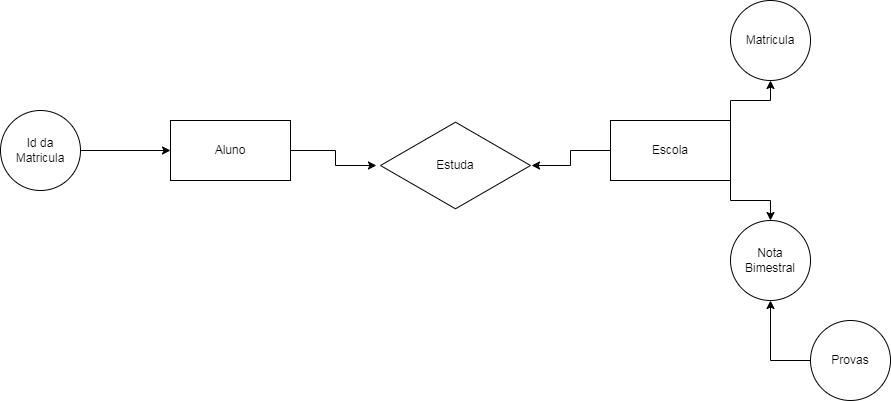

The diagram above was exported from draw.io. Its source (the exported page's mxGraphModel, read from the mxfile embedded in the PNG):
<mxGraphModel dx="1941" dy="616" grid="1" gridSize="10" guides="1" tooltips="1" connect="1" arrows="1" fold="1" page="1" pageScale="1" pageWidth="827" pageHeight="1169" math="0" shadow="0">
  <root>
    <mxCell id="0" />
    <mxCell id="1" parent="0" />
    <mxCell id="SuD7rociIZDDqrf4B6qy-24" style="edgeStyle=orthogonalEdgeStyle;rounded=0;orthogonalLoop=1;jettySize=auto;html=1;entryX=1.007;entryY=0.5;entryDx=0;entryDy=0;entryPerimeter=0;" edge="1" parent="1" source="SuD7rociIZDDqrf4B6qy-11" target="SuD7rociIZDDqrf4B6qy-17">
      <mxGeometry relative="1" as="geometry">
        <mxPoint x="490" y="244" as="targetPoint" />
      </mxGeometry>
    </mxCell>
    <mxCell id="SuD7rociIZDDqrf4B6qy-32" style="edgeStyle=orthogonalEdgeStyle;rounded=0;orthogonalLoop=1;jettySize=auto;html=1;exitX=1;exitY=0;exitDx=0;exitDy=0;entryX=0.5;entryY=1;entryDx=0;entryDy=0;" edge="1" parent="1" source="SuD7rociIZDDqrf4B6qy-11" target="SuD7rociIZDDqrf4B6qy-27">
      <mxGeometry relative="1" as="geometry" />
    </mxCell>
    <mxCell id="SuD7rociIZDDqrf4B6qy-33" style="edgeStyle=orthogonalEdgeStyle;rounded=0;orthogonalLoop=1;jettySize=auto;html=1;exitX=1;exitY=1;exitDx=0;exitDy=0;entryX=0.5;entryY=0;entryDx=0;entryDy=0;" edge="1" parent="1" source="SuD7rociIZDDqrf4B6qy-11" target="SuD7rociIZDDqrf4B6qy-28">
      <mxGeometry relative="1" as="geometry" />
    </mxCell>
    <mxCell id="SuD7rociIZDDqrf4B6qy-11" value="Escola" style="rounded=0;whiteSpace=wrap;html=1;" vertex="1" parent="1">
      <mxGeometry x="560" y="200" width="120" height="60" as="geometry" />
    </mxCell>
    <mxCell id="SuD7rociIZDDqrf4B6qy-23" style="edgeStyle=orthogonalEdgeStyle;rounded=0;orthogonalLoop=1;jettySize=auto;html=1;exitX=1;exitY=0.5;exitDx=0;exitDy=0;entryX=-0.027;entryY=0.5;entryDx=0;entryDy=0;entryPerimeter=0;" edge="1" parent="1" source="SuD7rociIZDDqrf4B6qy-12" target="SuD7rociIZDDqrf4B6qy-17">
      <mxGeometry relative="1" as="geometry" />
    </mxCell>
    <mxCell id="SuD7rociIZDDqrf4B6qy-12" value="Aluno" style="rounded=0;whiteSpace=wrap;html=1;" vertex="1" parent="1">
      <mxGeometry x="120" y="200" width="120" height="60" as="geometry" />
    </mxCell>
    <mxCell id="SuD7rociIZDDqrf4B6qy-17" value="Estuda" style="html=1;whiteSpace=wrap;aspect=fixed;shape=isoRectangle;" vertex="1" parent="1">
      <mxGeometry x="330" y="200" width="150" height="90" as="geometry" />
    </mxCell>
    <mxCell id="SuD7rociIZDDqrf4B6qy-27" value="Matricula" style="ellipse;whiteSpace=wrap;html=1;aspect=fixed;" vertex="1" parent="1">
      <mxGeometry x="680" y="80" width="80" height="80" as="geometry" />
    </mxCell>
    <mxCell id="SuD7rociIZDDqrf4B6qy-28" value="Nota Bimestral" style="ellipse;whiteSpace=wrap;html=1;aspect=fixed;" vertex="1" parent="1">
      <mxGeometry x="680" y="300" width="80" height="80" as="geometry" />
    </mxCell>
    <mxCell id="SuD7rociIZDDqrf4B6qy-30" style="edgeStyle=orthogonalEdgeStyle;rounded=0;orthogonalLoop=1;jettySize=auto;html=1;exitX=1;exitY=0.5;exitDx=0;exitDy=0;entryX=0;entryY=0.5;entryDx=0;entryDy=0;" edge="1" parent="1" source="SuD7rociIZDDqrf4B6qy-29" target="SuD7rociIZDDqrf4B6qy-12">
      <mxGeometry relative="1" as="geometry" />
    </mxCell>
    <mxCell id="SuD7rociIZDDqrf4B6qy-29" value="Id da Matricula" style="ellipse;whiteSpace=wrap;html=1;aspect=fixed;" vertex="1" parent="1">
      <mxGeometry x="-50" y="190" width="80" height="80" as="geometry" />
    </mxCell>
    <mxCell id="SuD7rociIZDDqrf4B6qy-36" style="edgeStyle=orthogonalEdgeStyle;rounded=0;orthogonalLoop=1;jettySize=auto;html=1;exitX=0;exitY=0.5;exitDx=0;exitDy=0;entryX=0.5;entryY=1;entryDx=0;entryDy=0;" edge="1" parent="1" source="SuD7rociIZDDqrf4B6qy-34" target="SuD7rociIZDDqrf4B6qy-28">
      <mxGeometry relative="1" as="geometry" />
    </mxCell>
    <mxCell id="SuD7rociIZDDqrf4B6qy-34" value="Provas" style="ellipse;whiteSpace=wrap;html=1;aspect=fixed;" vertex="1" parent="1">
      <mxGeometry x="760" y="400" width="80" height="80" as="geometry" />
    </mxCell>
  </root>
</mxGraphModel>